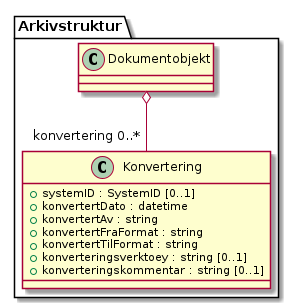

The diagram above was rendered by PlantUML. Its source (embedded in the PNG):
@startuml
skinparam nodesep 100
class Arkivstruktur.Konvertering {
  +systemID : SystemID [0..1]
  +konvertertDato : datetime
  +konvertertAv : string
  +konvertertFraFormat : string
  +konvertertTilFormat : string
  +konverteringsverktoey : string [0..1]
  +konverteringskommentar : string [0..1]
}
Arkivstruktur.Dokumentobjekt o-- "konvertering 0..*" Arkivstruktur.Konvertering
@enduml